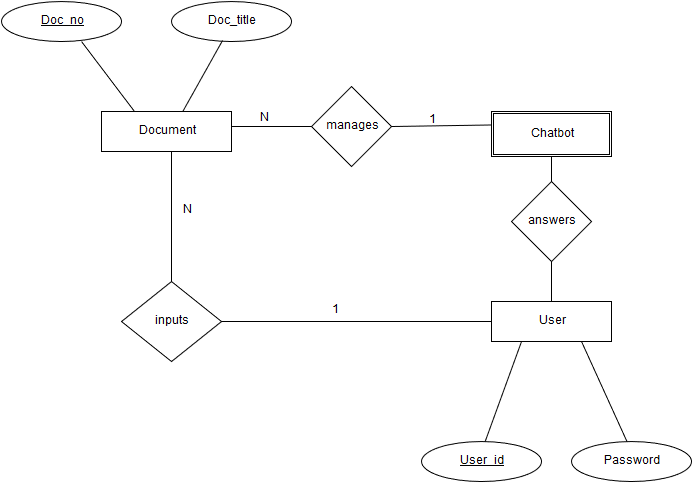

The diagram above was exported from draw.io. Its source (the exported page's mxGraphModel, read from the mxfile embedded in the PNG):
<mxGraphModel dx="876" dy="482" grid="1" gridSize="10" guides="1" tooltips="1" connect="1" arrows="1" fold="1" page="1" pageScale="1" pageWidth="850" pageHeight="1100" background="#ffffff" math="0" shadow="0">
  <root>
    <mxCell id="0" />
    <mxCell id="1" parent="0" />
    <mxCell id="3" value="Doc_title" style="ellipse;whiteSpace=wrap;html=1;" vertex="1" parent="1">
      <mxGeometry x="200" y="50" width="120" height="40" as="geometry" />
    </mxCell>
    <mxCell id="5" value="" style="endArrow=none;html=1;entryX=0.425;entryY=0.975;entryPerimeter=0;exitX=0.608;exitY=0.1;exitPerimeter=0;" edge="1" parent="1" source="63" target="3">
      <mxGeometry width="50" height="50" relative="1" as="geometry">
        <mxPoint x="205" y="157" as="sourcePoint" />
        <mxPoint x="60" y="10" as="targetPoint" />
        <Array as="points" />
      </mxGeometry>
    </mxCell>
    <mxCell id="7" value="" style="endArrow=none;html=1;exitX=1;exitY=0.5;" edge="1" parent="1" target="8">
      <mxGeometry width="50" height="50" relative="1" as="geometry">
        <mxPoint x="260" y="175" as="sourcePoint" />
        <mxPoint x="380" y="175" as="targetPoint" />
      </mxGeometry>
    </mxCell>
    <mxCell id="8" value="manages" style="rhombus;whiteSpace=wrap;html=1;" vertex="1" parent="1">
      <mxGeometry x="340" y="135" width="80" height="80" as="geometry" />
    </mxCell>
    <mxCell id="9" value="" style="endArrow=none;html=1;exitX=1;exitY=0.5;" edge="1" parent="1" source="8">
      <mxGeometry width="50" height="50" relative="1" as="geometry">
        <mxPoint x="10" y="60" as="sourcePoint" />
        <mxPoint x="520" y="173.4375" as="targetPoint" />
      </mxGeometry>
    </mxCell>
    <mxCell id="11" value="" style="endArrow=none;html=1;entryX=0.5;entryY=1;" edge="1" parent="1">
      <mxGeometry width="50" height="50" relative="1" as="geometry">
        <mxPoint x="580" y="290" as="sourcePoint" />
        <mxPoint x="580" y="195" as="targetPoint" />
      </mxGeometry>
    </mxCell>
    <mxCell id="13" value="answers" style="rhombus;whiteSpace=wrap;html=1;" vertex="1" parent="1">
      <mxGeometry x="540" y="230" width="80" height="80" as="geometry" />
    </mxCell>
    <mxCell id="14" value="" style="endArrow=none;html=1;entryX=0.5;entryY=1;" edge="1" parent="1" source="15" target="13">
      <mxGeometry width="50" height="50" relative="1" as="geometry">
        <mxPoint x="580" y="410" as="sourcePoint" />
        <mxPoint x="60" y="10" as="targetPoint" />
      </mxGeometry>
    </mxCell>
    <mxCell id="16" style="edgeStyle=elbowEdgeStyle;shape=link;rounded=0;elbow=vertical;html=1;exitX=0.5;exitY=1;jettySize=auto;orthogonalLoop=1;" edge="1" parent="1">
      <mxGeometry relative="1" as="geometry">
        <mxPoint x="580" y="195" as="sourcePoint" />
        <mxPoint x="580" y="195" as="targetPoint" />
      </mxGeometry>
    </mxCell>
    <mxCell id="17" style="edgeStyle=elbowEdgeStyle;shape=link;rounded=0;elbow=vertical;html=1;exitX=0.5;exitY=0;jettySize=auto;orthogonalLoop=1;" edge="1" parent="1">
      <mxGeometry relative="1" as="geometry">
        <mxPoint x="580" y="150" as="sourcePoint" />
        <mxPoint x="580" y="150" as="targetPoint" />
      </mxGeometry>
    </mxCell>
    <mxCell id="18" value="" style="endArrow=none;html=1;exitX=0.25;exitY=1;" edge="1" parent="1" source="15">
      <mxGeometry width="50" height="50" relative="1" as="geometry">
        <mxPoint x="10" y="160" as="sourcePoint" />
        <mxPoint x="510" y="500" as="targetPoint" />
      </mxGeometry>
    </mxCell>
    <mxCell id="19" value="" style="endArrow=none;html=1;entryX=0.75;entryY=1;" edge="1" parent="1" target="15">
      <mxGeometry width="50" height="50" relative="1" as="geometry">
        <mxPoint x="660" y="500" as="sourcePoint" />
        <mxPoint x="60" y="110" as="targetPoint" />
      </mxGeometry>
    </mxCell>
    <mxCell id="20" value="Password" style="ellipse;whiteSpace=wrap;html=1;" vertex="1" parent="1">
      <mxGeometry x="600" y="490" width="120" height="40" as="geometry" />
    </mxCell>
    <mxCell id="21" value="&lt;u&gt;User_id&lt;/u&gt;" style="ellipse;whiteSpace=wrap;html=1;" vertex="1" parent="1">
      <mxGeometry x="450" y="490" width="120" height="40" as="geometry" />
    </mxCell>
    <mxCell id="22" style="edgeStyle=elbowEdgeStyle;shape=link;rounded=0;elbow=vertical;html=1;exitX=0.5;exitY=1;jettySize=auto;orthogonalLoop=1;" edge="1" parent="1" source="20" target="20">
      <mxGeometry relative="1" as="geometry" />
    </mxCell>
    <mxCell id="23" style="edgeStyle=elbowEdgeStyle;shape=link;rounded=0;elbow=vertical;html=1;exitX=0.5;exitY=0;jettySize=auto;orthogonalLoop=1;" edge="1" parent="1" source="20" target="20">
      <mxGeometry relative="1" as="geometry" />
    </mxCell>
    <mxCell id="24" style="edgeStyle=elbowEdgeStyle;shape=link;rounded=0;elbow=vertical;html=1;exitX=0.5;exitY=1;jettySize=auto;orthogonalLoop=1;" edge="1" parent="1" source="20" target="20">
      <mxGeometry relative="1" as="geometry" />
    </mxCell>
    <mxCell id="25" style="edgeStyle=elbowEdgeStyle;shape=link;rounded=0;elbow=vertical;html=1;exitX=0.5;exitY=0;jettySize=auto;orthogonalLoop=1;" edge="1" parent="1" source="20" target="20">
      <mxGeometry relative="1" as="geometry" />
    </mxCell>
    <mxCell id="26" style="edgeStyle=elbowEdgeStyle;shape=link;rounded=0;elbow=vertical;html=1;exitX=0.5;exitY=1;jettySize=auto;orthogonalLoop=1;" edge="1" parent="1" source="20" target="20">
      <mxGeometry relative="1" as="geometry" />
    </mxCell>
    <mxCell id="27" value="inputs" style="rhombus;whiteSpace=wrap;html=1;direction=south;" vertex="1" parent="1">
      <mxGeometry x="150" y="330" width="100" height="80" as="geometry" />
    </mxCell>
    <mxCell id="15" value="User" style="whiteSpace=wrap;html=1;" vertex="1" parent="1">
      <mxGeometry x="520" y="350" width="120" height="40" as="geometry" />
    </mxCell>
    <mxCell id="43" value="" style="endArrow=none;html=1;entryX=0.5;entryY=0;exitX=0;exitY=0.5;" edge="1" parent="1" source="15" target="27">
      <mxGeometry width="50" height="50" relative="1" as="geometry">
        <mxPoint x="10" y="160" as="sourcePoint" />
        <mxPoint x="60" y="110" as="targetPoint" />
      </mxGeometry>
    </mxCell>
    <mxCell id="46" value="Chatbot" style="shape=ext;double=1;whiteSpace=wrap;html=1;" vertex="1" parent="1">
      <mxGeometry x="520" y="160" width="120" height="45" as="geometry" />
    </mxCell>
    <mxCell id="47" value="" style="endArrow=none;html=1;exitX=0.5;exitY=1;" edge="1" parent="1" target="27">
      <mxGeometry width="50" height="50" relative="1" as="geometry">
        <mxPoint x="200" y="200" as="sourcePoint" />
        <mxPoint x="60" y="60" as="targetPoint" />
      </mxGeometry>
    </mxCell>
    <mxCell id="50" value="N" style="text;html=1;resizable=0;points=[];autosize=1;align=left;verticalAlign=top;spacingTop=-4;" vertex="1" parent="1">
      <mxGeometry x="287" y="158" width="20" height="20" as="geometry" />
    </mxCell>
    <mxCell id="53" value="1" style="text;html=1;resizable=0;points=[];autosize=1;align=left;verticalAlign=top;spacingTop=-4;" vertex="1" parent="1">
      <mxGeometry x="456" y="160" width="20" height="20" as="geometry" />
    </mxCell>
    <mxCell id="57" value="N" style="text;html=1;resizable=0;points=[];autosize=1;align=left;verticalAlign=top;spacingTop=-4;" vertex="1" parent="1">
      <mxGeometry x="210" y="250" width="20" height="20" as="geometry" />
    </mxCell>
    <mxCell id="58" value="1" style="text;html=1;resizable=0;points=[];autosize=1;align=left;verticalAlign=top;spacingTop=-4;" vertex="1" parent="1">
      <mxGeometry x="359" y="350" width="20" height="20" as="geometry" />
    </mxCell>
    <mxCell id="61" value="" style="endArrow=none;html=1;entryX=0.25;entryY=0;" edge="1" parent="1" target="63">
      <mxGeometry width="50" height="50" relative="1" as="geometry">
        <mxPoint x="110" y="90" as="sourcePoint" />
        <mxPoint x="160" y="150" as="targetPoint" />
      </mxGeometry>
    </mxCell>
    <mxCell id="62" value="&lt;u&gt;Doc_no&lt;/u&gt;" style="ellipse;whiteSpace=wrap;html=1;" vertex="1" parent="1">
      <mxGeometry x="30" y="50" width="120" height="40" as="geometry" />
    </mxCell>
    <mxCell id="63" value="Document" style="whiteSpace=wrap;html=1;" vertex="1" parent="1">
      <mxGeometry x="130" y="160" width="130" height="40" as="geometry" />
    </mxCell>
  </root>
</mxGraphModel>